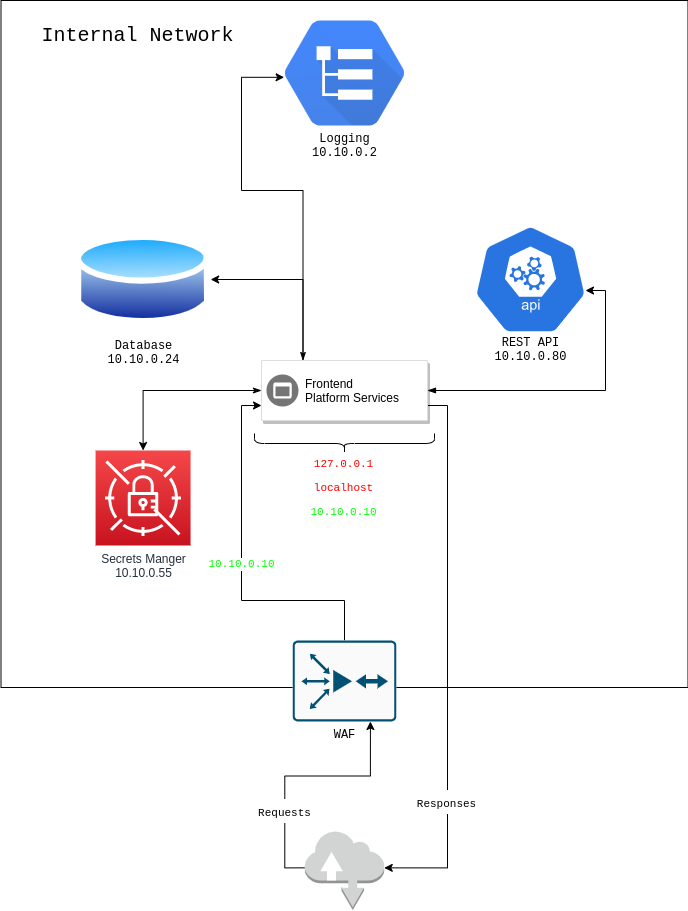

The diagram above was exported from draw.io. Its source (the exported page's mxGraphModel, read from the mxfile embedded in the PNG):
<mxGraphModel dx="1423" dy="1682" grid="1" gridSize="10" guides="1" tooltips="1" connect="1" arrows="1" fold="1" page="1" pageScale="1" pageWidth="1169" pageHeight="827" math="0" shadow="0">
  <root>
    <mxCell id="0" />
    <mxCell id="1" parent="0" />
    <mxCell id="HQiJuv8m8qfNsvaSoQJL-15" value="" style="whiteSpace=wrap;html=1;aspect=fixed;fontFamily=Courier New;labelBackgroundColor=none;fillColor=none;" vertex="1" parent="1">
      <mxGeometry x="295.5" y="-20" width="687" height="687" as="geometry" />
    </mxCell>
    <mxCell id="HQiJuv8m8qfNsvaSoQJL-19" value="&lt;font color=&quot;#00ff00&quot;&gt;10.10.0.10&lt;/font&gt;" style="edgeStyle=orthogonalEdgeStyle;rounded=0;orthogonalLoop=1;jettySize=auto;html=1;exitX=0.5;exitY=0;exitDx=0;exitDy=0;exitPerimeter=0;entryX=0;entryY=0.75;entryDx=0;entryDy=0;fontFamily=Courier New;" edge="1" parent="1" source="HQiJuv8m8qfNsvaSoQJL-3" target="HQiJuv8m8qfNsvaSoQJL-16">
      <mxGeometry relative="1" as="geometry">
        <mxPoint x="639" y="563" as="sourcePoint" />
        <Array as="points">
          <mxPoint x="639" y="580" />
          <mxPoint x="536" y="580" />
          <mxPoint x="536" y="385" />
        </Array>
      </mxGeometry>
    </mxCell>
    <mxCell id="HQiJuv8m8qfNsvaSoQJL-3" value="WAF" style="points=[[0.015,0.015,0],[0.985,0.015,0],[0.985,0.985,0],[0.015,0.985,0],[0.25,0,0],[0.5,0,0],[0.75,0,0],[1,0.25,0],[1,0.5,0],[1,0.75,0],[0.75,1,0],[0.5,1,0],[0.25,1,0],[0,0.75,0],[0,0.5,0],[0,0.25,0]];verticalLabelPosition=bottom;html=1;verticalAlign=top;aspect=fixed;align=center;pointerEvents=1;shape=mxgraph.cisco19.rect;prIcon=router_with_firewall2;fillColor=#FAFAFA;strokeColor=#005073;fontFamily=Courier New;" vertex="1" parent="1">
      <mxGeometry x="587.16" y="620" width="103.68" height="81" as="geometry" />
    </mxCell>
    <mxCell id="HQiJuv8m8qfNsvaSoQJL-6" value="&lt;br&gt;&lt;br&gt;&lt;br&gt;&lt;br&gt;&lt;br&gt;&lt;br&gt;&lt;br&gt;&lt;br&gt;&lt;br&gt;&lt;br&gt;REST API&lt;br&gt;10.10.0.80" style="html=1;dashed=0;whitespace=wrap;fillColor=#2875E2;strokeColor=#ffffff;points=[[0.005,0.63,0],[0.1,0.2,0],[0.9,0.2,0],[0.5,0,0],[0.995,0.63,0],[0.72,0.99,0],[0.5,1,0],[0.28,0.99,0]];shape=mxgraph.kubernetes.icon;prIcon=api;fontFamily=Courier New;" vertex="1" parent="1">
      <mxGeometry x="760" y="204" width="130" height="110" as="geometry" />
    </mxCell>
    <mxCell id="HQiJuv8m8qfNsvaSoQJL-8" value="Secrets Manger&lt;br&gt;10.10.0.55" style="outlineConnect=0;fontColor=#232F3E;gradientColor=#F54749;gradientDirection=north;fillColor=#C7131F;strokeColor=#ffffff;dashed=0;verticalLabelPosition=bottom;verticalAlign=top;align=center;html=1;fontSize=12;fontStyle=0;aspect=fixed;shape=mxgraph.aws4.resourceIcon;resIcon=mxgraph.aws4.secrets_manager;" vertex="1" parent="1">
      <mxGeometry x="390.07" y="430" width="95" height="95" as="geometry" />
    </mxCell>
    <mxCell id="HQiJuv8m8qfNsvaSoQJL-10" value="Database&lt;br&gt;10.10.0.24" style="aspect=fixed;perimeter=ellipsePerimeter;html=1;align=center;shadow=0;dashed=0;spacingTop=3;image;image=img/lib/active_directory/database.svg;fontFamily=Courier New;" vertex="1" parent="1">
      <mxGeometry x="370" y="209" width="135.14" height="100" as="geometry" />
    </mxCell>
    <mxCell id="HQiJuv8m8qfNsvaSoQJL-20" style="edgeStyle=orthogonalEdgeStyle;rounded=0;orthogonalLoop=1;jettySize=auto;html=1;exitX=1;exitY=0.5;exitDx=0;exitDy=0;fontFamily=Courier New;startArrow=blockThin;startFill=1;" edge="1" parent="1" source="HQiJuv8m8qfNsvaSoQJL-16">
      <mxGeometry relative="1" as="geometry">
        <mxPoint x="880" y="270" as="targetPoint" />
        <Array as="points">
          <mxPoint x="900" y="370" />
          <mxPoint x="900" y="270" />
        </Array>
      </mxGeometry>
    </mxCell>
    <mxCell id="HQiJuv8m8qfNsvaSoQJL-22" style="edgeStyle=orthogonalEdgeStyle;rounded=0;orthogonalLoop=1;jettySize=auto;html=1;exitX=0.25;exitY=0;exitDx=0;exitDy=0;entryX=1;entryY=0.5;entryDx=0;entryDy=0;fontFamily=Courier New;startArrow=classicThin;startFill=1;" edge="1" parent="1" source="HQiJuv8m8qfNsvaSoQJL-16" target="HQiJuv8m8qfNsvaSoQJL-10">
      <mxGeometry relative="1" as="geometry" />
    </mxCell>
    <mxCell id="HQiJuv8m8qfNsvaSoQJL-25" style="edgeStyle=orthogonalEdgeStyle;rounded=0;orthogonalLoop=1;jettySize=auto;html=1;exitX=0.25;exitY=0;exitDx=0;exitDy=0;entryX=-0.003;entryY=0.541;entryDx=0;entryDy=0;entryPerimeter=0;fontFamily=Courier New;" edge="1" parent="1" source="HQiJuv8m8qfNsvaSoQJL-16" target="HQiJuv8m8qfNsvaSoQJL-18">
      <mxGeometry relative="1" as="geometry">
        <Array as="points">
          <mxPoint x="598" y="170" />
          <mxPoint x="536" y="170" />
          <mxPoint x="536" y="57" />
        </Array>
      </mxGeometry>
    </mxCell>
    <mxCell id="HQiJuv8m8qfNsvaSoQJL-26" style="edgeStyle=orthogonalEdgeStyle;rounded=0;orthogonalLoop=1;jettySize=auto;html=1;exitX=0;exitY=0.5;exitDx=0;exitDy=0;fontFamily=Courier New;startArrow=classicThin;startFill=1;" edge="1" parent="1" source="HQiJuv8m8qfNsvaSoQJL-16" target="HQiJuv8m8qfNsvaSoQJL-8">
      <mxGeometry relative="1" as="geometry" />
    </mxCell>
    <mxCell id="HQiJuv8m8qfNsvaSoQJL-38" style="edgeStyle=orthogonalEdgeStyle;rounded=0;orthogonalLoop=1;jettySize=auto;html=1;exitX=1;exitY=0.75;exitDx=0;exitDy=0;entryX=1;entryY=0.47;entryDx=0;entryDy=0;entryPerimeter=0;startArrow=none;startFill=0;fontFamily=Courier New;fontSize=20;" edge="1" parent="1" source="HQiJuv8m8qfNsvaSoQJL-16" target="HQiJuv8m8qfNsvaSoQJL-30">
      <mxGeometry relative="1" as="geometry" />
    </mxCell>
    <mxCell id="HQiJuv8m8qfNsvaSoQJL-39" value="&lt;font style=&quot;font-size: 11px&quot;&gt;Responses&lt;/font&gt;" style="edgeLabel;html=1;align=center;verticalAlign=middle;resizable=0;points=[];fontSize=20;fontFamily=Courier New;" vertex="1" connectable="0" parent="HQiJuv8m8qfNsvaSoQJL-38">
      <mxGeometry x="0.5199" y="-2" relative="1" as="geometry">
        <mxPoint as="offset" />
      </mxGeometry>
    </mxCell>
    <mxCell id="HQiJuv8m8qfNsvaSoQJL-16" value="" style="strokeColor=#dddddd;shadow=1;strokeWidth=1;rounded=1;absoluteArcSize=1;arcSize=2;labelBackgroundColor=none;fontFamily=Courier New;" vertex="1" parent="1">
      <mxGeometry x="556" y="340" width="166" height="60" as="geometry" />
    </mxCell>
    <mxCell id="HQiJuv8m8qfNsvaSoQJL-17" value="Frontend&#10;Platform Services" style="dashed=0;connectable=0;html=1;fillColor=#757575;strokeColor=none;shape=mxgraph.gcp2.frontend_platform_services;part=1;labelPosition=right;verticalLabelPosition=middle;align=left;verticalAlign=middle;spacingLeft=5;fontSize=12;" vertex="1" parent="HQiJuv8m8qfNsvaSoQJL-16">
      <mxGeometry y="0.5" width="32" height="32" relative="1" as="geometry">
        <mxPoint x="5" y="-16" as="offset" />
      </mxGeometry>
    </mxCell>
    <mxCell id="HQiJuv8m8qfNsvaSoQJL-18" value="Logging&lt;br&gt;10.10.0.2" style="shape=mxgraph.gcp.management_tools.logging;html=1;fillColor=#4387FD;gradientColor=#4683EA;strokeColor=none;verticalLabelPosition=bottom;verticalAlign=top;align=center;labelBackgroundColor=none;fontFamily=Courier New;" vertex="1" parent="1">
      <mxGeometry x="579" width="120" height="105" as="geometry" />
    </mxCell>
    <mxCell id="HQiJuv8m8qfNsvaSoQJL-29" value="Internal Network" style="text;html=1;strokeColor=none;fillColor=none;align=center;verticalAlign=middle;whiteSpace=wrap;rounded=0;labelBackgroundColor=none;fontFamily=Courier New;fontSize=20;" vertex="1" parent="1">
      <mxGeometry x="335.07" width="194.93" height="30" as="geometry" />
    </mxCell>
    <mxCell id="HQiJuv8m8qfNsvaSoQJL-32" value="&lt;font style=&quot;font-size: 11px&quot;&gt;Requests&lt;/font&gt;" style="edgeStyle=orthogonalEdgeStyle;rounded=0;orthogonalLoop=1;jettySize=auto;html=1;exitX=0;exitY=0.47;exitDx=0;exitDy=0;exitPerimeter=0;entryX=0.75;entryY=1;entryDx=0;entryDy=0;entryPerimeter=0;startArrow=none;startFill=0;fontFamily=Courier New;fontSize=20;" edge="1" parent="1" source="HQiJuv8m8qfNsvaSoQJL-30" target="HQiJuv8m8qfNsvaSoQJL-3">
      <mxGeometry x="-0.386" relative="1" as="geometry">
        <mxPoint as="offset" />
      </mxGeometry>
    </mxCell>
    <mxCell id="HQiJuv8m8qfNsvaSoQJL-30" value="" style="outlineConnect=0;dashed=0;verticalLabelPosition=bottom;verticalAlign=top;align=center;html=1;shape=mxgraph.aws3.internet;fillColor=#D2D3D3;gradientColor=none;labelBackgroundColor=none;fontFamily=Courier New;fontSize=20;" vertex="1" parent="1">
      <mxGeometry x="599.25" y="810" width="79.5" height="79.5" as="geometry" />
    </mxCell>
    <mxCell id="HQiJuv8m8qfNsvaSoQJL-35" value="" style="shape=curlyBracket;whiteSpace=wrap;html=1;rounded=1;labelBackgroundColor=none;fontFamily=Courier New;fontSize=20;rotation=-90;" vertex="1" parent="1">
      <mxGeometry x="629" y="333" width="20" height="180" as="geometry" />
    </mxCell>
    <mxCell id="HQiJuv8m8qfNsvaSoQJL-36" value="&lt;span style=&quot;font-size: 11px&quot;&gt;&lt;font color=&quot;#ff0000&quot;&gt;127.0.0.1&lt;br&gt;localhost&lt;/font&gt;&lt;br&gt;&lt;font color=&quot;#00ff00&quot;&gt;10.10.0.10&lt;/font&gt;&lt;br&gt;&lt;/span&gt;" style="text;html=1;strokeColor=none;fillColor=none;align=center;verticalAlign=middle;whiteSpace=wrap;rounded=0;labelBackgroundColor=none;fontFamily=Courier New;fontSize=20;" vertex="1" parent="1">
      <mxGeometry x="578" y="430" width="121" height="70" as="geometry" />
    </mxCell>
  </root>
</mxGraphModel>